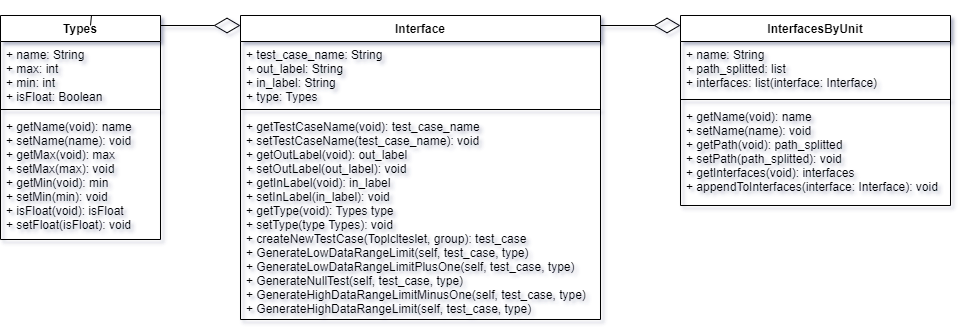

The diagram above was exported from draw.io. Its source (the exported page's mxGraphModel, read from the mxfile embedded in the PNG):
<mxGraphModel dx="1829" dy="536" grid="1" gridSize="10" guides="1" tooltips="1" connect="1" arrows="1" fold="1" page="1" pageScale="1" pageWidth="827" pageHeight="1169" math="0" shadow="1">
  <root>
    <mxCell id="0" />
    <mxCell id="1" parent="0" />
    <mxCell id="spRb3lkSFZrJLt-GhuEO-7" value="InterfacesByUnit" style="swimlane;fontStyle=1;align=center;verticalAlign=top;childLayout=stackLayout;horizontal=1;startSize=26;horizontalStack=0;resizeParent=1;resizeParentMax=0;resizeLast=0;collapsible=1;marginBottom=0;" parent="1" vertex="1">
      <mxGeometry x="660" y="280" width="270" height="190" as="geometry" />
    </mxCell>
    <mxCell id="spRb3lkSFZrJLt-GhuEO-8" value="+ name: String&#10;+ path_splitted: list&#10;+ interfaces: list(interface: Interface)&#10;" style="text;strokeColor=none;fillColor=none;align=left;verticalAlign=top;spacingLeft=4;spacingRight=4;overflow=hidden;rotatable=0;points=[[0,0.5],[1,0.5]];portConstraint=eastwest;" parent="spRb3lkSFZrJLt-GhuEO-7" vertex="1">
      <mxGeometry y="26" width="270" height="54" as="geometry" />
    </mxCell>
    <mxCell id="spRb3lkSFZrJLt-GhuEO-9" value="" style="line;strokeWidth=1;fillColor=none;align=left;verticalAlign=middle;spacingTop=-1;spacingLeft=3;spacingRight=3;rotatable=0;labelPosition=right;points=[];portConstraint=eastwest;" parent="spRb3lkSFZrJLt-GhuEO-7" vertex="1">
      <mxGeometry y="80" width="270" height="8" as="geometry" />
    </mxCell>
    <mxCell id="spRb3lkSFZrJLt-GhuEO-10" value="+ getName(void): name&#10;+ setName(name): void&#10;+ getPath(void): path_splitted&#10;+ setPath(path_splitted): void&#10;+ getInterfaces(void): interfaces&#10;+ appendToInterfaces(interface: Interface): void&#10;" style="text;strokeColor=none;fillColor=none;align=left;verticalAlign=top;spacingLeft=4;spacingRight=4;overflow=hidden;rotatable=0;points=[[0,0.5],[1,0.5]];portConstraint=eastwest;" parent="spRb3lkSFZrJLt-GhuEO-7" vertex="1">
      <mxGeometry y="88" width="270" height="102" as="geometry" />
    </mxCell>
    <mxCell id="spRb3lkSFZrJLt-GhuEO-11" value="Interface" style="swimlane;fontStyle=1;align=center;verticalAlign=top;childLayout=stackLayout;horizontal=1;startSize=26;horizontalStack=0;resizeParent=1;resizeParentMax=0;resizeLast=0;collapsible=1;marginBottom=0;" parent="1" vertex="1">
      <mxGeometry x="220" y="280" width="360" height="304" as="geometry" />
    </mxCell>
    <mxCell id="spRb3lkSFZrJLt-GhuEO-12" value="+ test_case_name: String&#10;+ out_label: String&#10;+ in_label: String&#10;+ type: Types" style="text;strokeColor=none;fillColor=none;align=left;verticalAlign=top;spacingLeft=4;spacingRight=4;overflow=hidden;rotatable=0;points=[[0,0.5],[1,0.5]];portConstraint=eastwest;" parent="spRb3lkSFZrJLt-GhuEO-11" vertex="1">
      <mxGeometry y="26" width="360" height="64" as="geometry" />
    </mxCell>
    <mxCell id="spRb3lkSFZrJLt-GhuEO-13" value="" style="line;strokeWidth=1;fillColor=none;align=left;verticalAlign=middle;spacingTop=-1;spacingLeft=3;spacingRight=3;rotatable=0;labelPosition=right;points=[];portConstraint=eastwest;" parent="spRb3lkSFZrJLt-GhuEO-11" vertex="1">
      <mxGeometry y="90" width="360" height="8" as="geometry" />
    </mxCell>
    <mxCell id="spRb3lkSFZrJLt-GhuEO-14" value="+ getTestCaseName(void): test_case_name&#10;+ setTestCaseName(test_case_name): void&#10;+ getOutLabel(void): out_label&#10;+ setOutLabel(out_label): void&#10;+ getInLabel(void): in_label&#10;+ setInLabel(in_label): void&#10;+ getType(void): Types type&#10;+ setType(type Types): void&#10;+ createNewTestCase(Toplclteslet, group): test_case&#10;+ GenerateLowDataRangeLimit(self, test_case, type)&#10;+ GenerateLowDataRangeLimitPlusOne(self, test_case, type)&#10;+ GenerateNullTest(self, test_case, type)&#10;+ GenerateHighDataRangeLimitMinusOne(self, test_case, type)&#10;+ GenerateHighDataRangeLimit(self, test_case, type)&#10;&#10;" style="text;strokeColor=none;fillColor=none;align=left;verticalAlign=top;spacingLeft=4;spacingRight=4;overflow=hidden;rotatable=0;points=[[0,0.5],[1,0.5]];portConstraint=eastwest;" parent="spRb3lkSFZrJLt-GhuEO-11" vertex="1">
      <mxGeometry y="98" width="360" height="206" as="geometry" />
    </mxCell>
    <mxCell id="spRb3lkSFZrJLt-GhuEO-15" value="" style="endArrow=diamondThin;endFill=0;endSize=24;html=1;rounded=0;startArrow=none;" parent="1" edge="1">
      <mxGeometry width="160" relative="1" as="geometry">
        <mxPoint x="140" y="290" as="sourcePoint" />
        <mxPoint x="220" y="290" as="targetPoint" />
      </mxGeometry>
    </mxCell>
    <mxCell id="spRb3lkSFZrJLt-GhuEO-16" value="" style="endArrow=diamondThin;endFill=0;endSize=24;html=1;rounded=0;" parent="1" edge="1">
      <mxGeometry width="160" relative="1" as="geometry">
        <mxPoint x="580" y="290" as="sourcePoint" />
        <mxPoint x="660" y="290" as="targetPoint" />
      </mxGeometry>
    </mxCell>
    <mxCell id="spRb3lkSFZrJLt-GhuEO-2" value="Types" style="swimlane;fontStyle=1;align=center;verticalAlign=top;childLayout=stackLayout;horizontal=1;startSize=26;horizontalStack=0;resizeParent=1;resizeParentMax=0;resizeLast=0;collapsible=1;marginBottom=0;" parent="1" vertex="1">
      <mxGeometry x="-20" y="280" width="160" height="224" as="geometry" />
    </mxCell>
    <mxCell id="spRb3lkSFZrJLt-GhuEO-3" value="+ name: String&#10;+ max: int&#10;+ min: int&#10;+ isFloat: Boolean" style="text;strokeColor=none;fillColor=none;align=left;verticalAlign=top;spacingLeft=4;spacingRight=4;overflow=hidden;rotatable=0;points=[[0,0.5],[1,0.5]];portConstraint=eastwest;" parent="spRb3lkSFZrJLt-GhuEO-2" vertex="1">
      <mxGeometry y="26" width="160" height="64" as="geometry" />
    </mxCell>
    <mxCell id="spRb3lkSFZrJLt-GhuEO-4" value="" style="line;strokeWidth=1;fillColor=none;align=left;verticalAlign=middle;spacingTop=-1;spacingLeft=3;spacingRight=3;rotatable=0;labelPosition=right;points=[];portConstraint=eastwest;" parent="spRb3lkSFZrJLt-GhuEO-2" vertex="1">
      <mxGeometry y="90" width="160" height="8" as="geometry" />
    </mxCell>
    <mxCell id="spRb3lkSFZrJLt-GhuEO-5" value="+ getName(void): name&#10;+ setName(name): void&#10;+ getMax(void): max&#10;+ setMax(max): void&#10;+ getMin(void): min&#10;+ setMin(min): void&#10;+ isFloat(void): isFloat&#10;+ setFloat(isFloat): void&#10;&#10;" style="text;strokeColor=none;fillColor=none;align=left;verticalAlign=top;spacingLeft=4;spacingRight=4;overflow=hidden;rotatable=0;points=[[0,0.5],[1,0.5]];portConstraint=eastwest;" parent="spRb3lkSFZrJLt-GhuEO-2" vertex="1">
      <mxGeometry y="98" width="160" height="126" as="geometry" />
    </mxCell>
    <mxCell id="xmWGe4fyYqwaZxL_-7kF-3" value="" style="endArrow=none;endFill=0;endSize=24;html=1;rounded=0;" edge="1" parent="1" target="spRb3lkSFZrJLt-GhuEO-2">
      <mxGeometry width="160" relative="1" as="geometry">
        <mxPoint x="70.00000000000023" y="290" as="sourcePoint" />
        <mxPoint x="220.00000000000023" y="290" as="targetPoint" />
      </mxGeometry>
    </mxCell>
  </root>
</mxGraphModel>